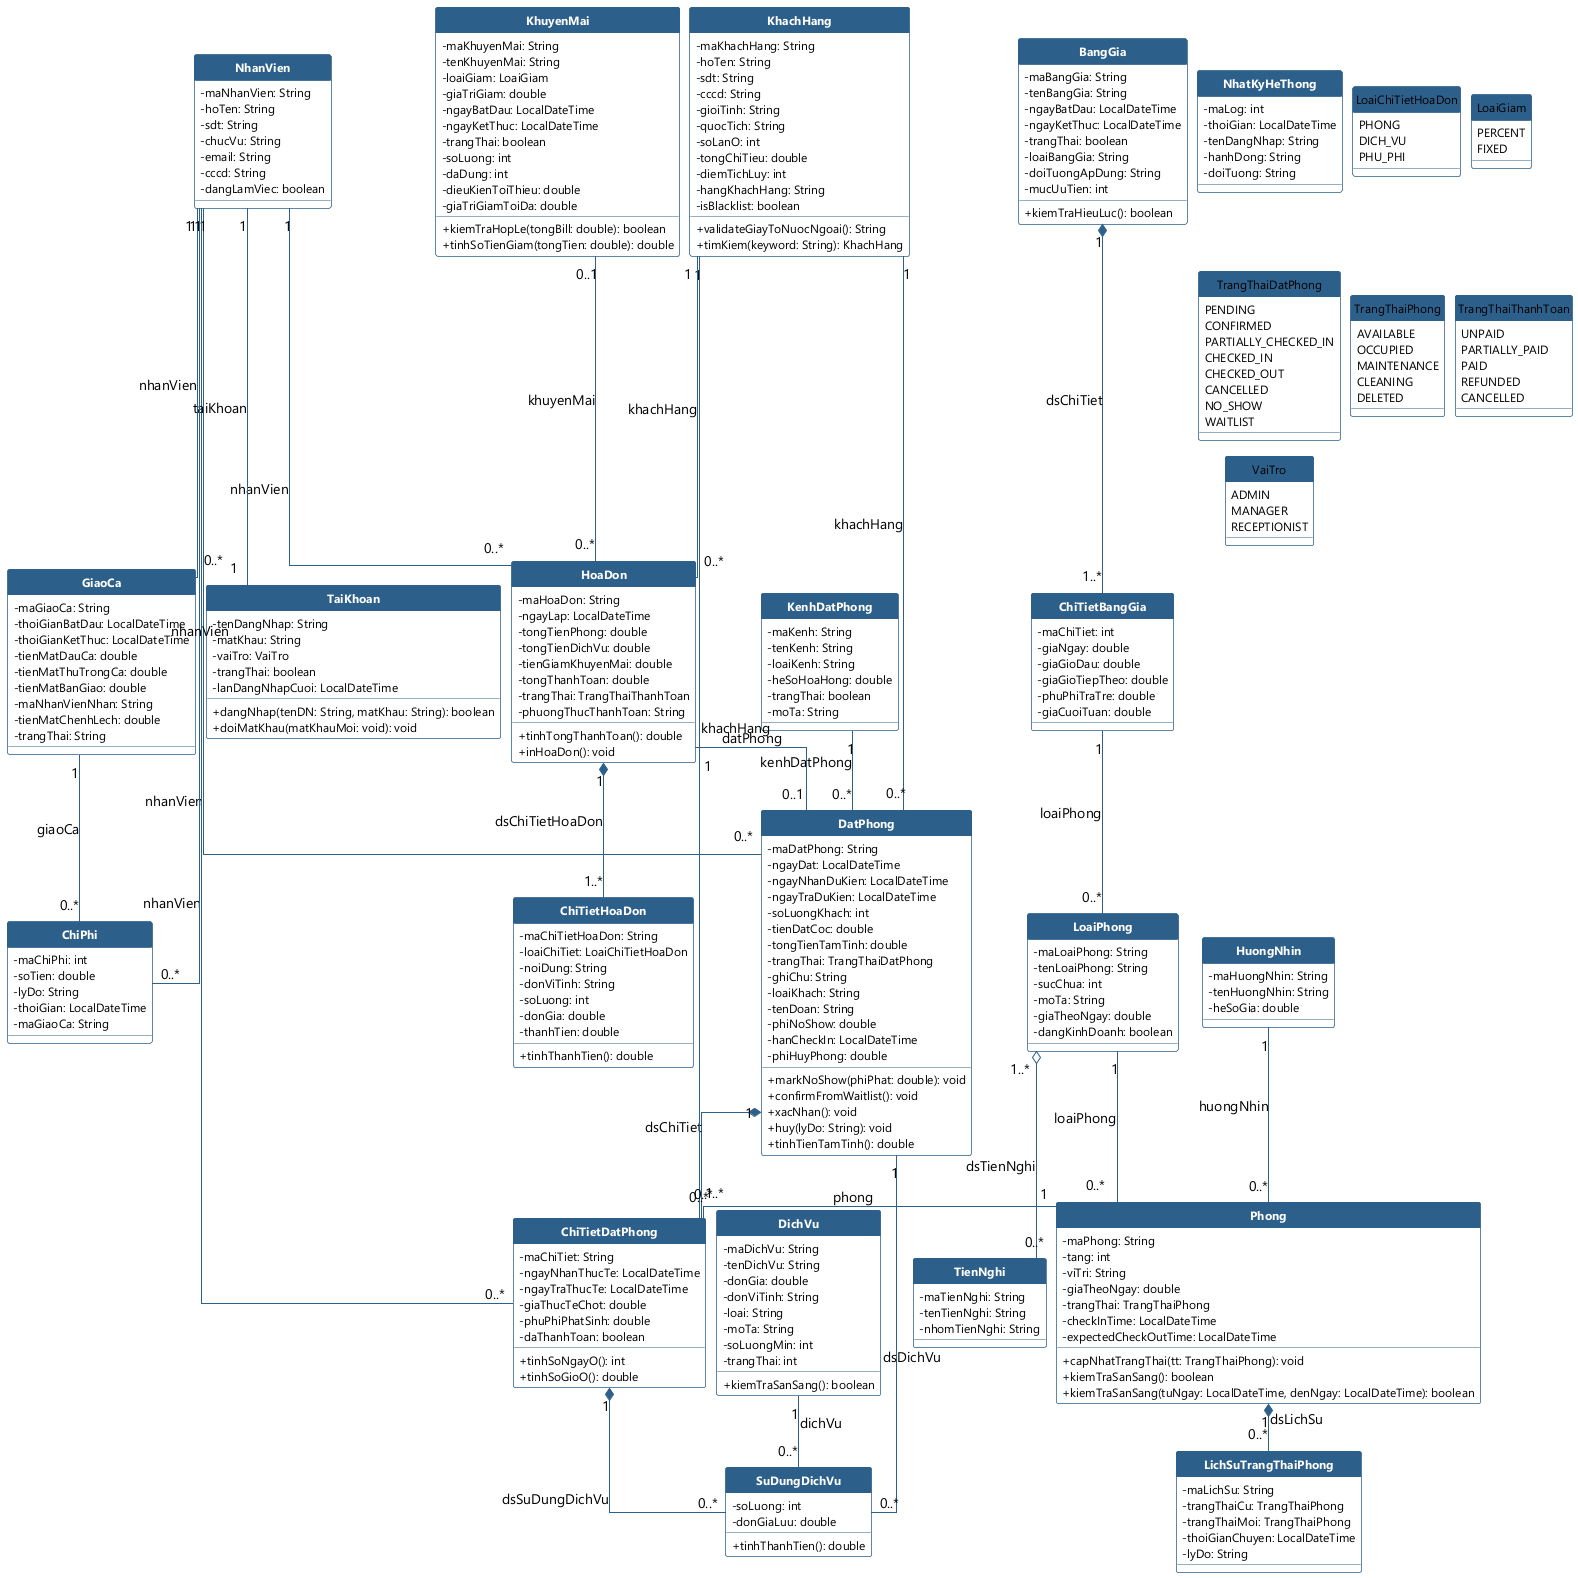

The diagram above was rendered by PlantUML. Its source (embedded in the PNG):
@startuml
skinparam linetype ortho
skinparam classAttributeIconSize 0
skinparam DefaultFontName "Segoe UI"
skinparam DefaultFontSize 14
skinparam nodesep 10
skinparam ranksep 15

' === STYLE FOR CLASS HEADERS AND BODIES ===
skinparam class {
  BackgroundColor White
  BorderColor #2C5F8A
  HeaderBackgroundColor #2C5F8A
  AttributeFontSize 12
  MethodFontSize 12
}
skinparam classHeaderFontColor White
hide circle

' === STYLE FOR ENUMS ===
skinparam enum {
  BackgroundColor #F0F4FF
  BorderColor #2C5F8A
  AttributeFontSize 12
}

skinparam ArrowColor #2C5F8A
skinparam ArrowThickness 1

' =====================================================================
'   CLASSES
' =====================================================================

class "<b><color:white>DatPhong</color></b>" as DatPhong {
  - maDatPhong: String
  - ngayDat: LocalDateTime
  - ngayNhanDuKien: LocalDateTime
  - ngayTraDuKien: LocalDateTime
  - soLuongKhach: int
  - tienDatCoc: double
  - tongTienTamTinh: double
  - trangThai: TrangThaiDatPhong
  - ghiChu: String
  - loaiKhach: String
  - tenDoan: String
  - phiNoShow: double
  - hanCheckIn: LocalDateTime
  - phiHuyPhong: double
  + markNoShow(phiPhat: double): void
  + confirmFromWaitlist(): void
  + xacNhan(): void
  + huy(lyDo: String): void
  + tinhTienTamTinh(): double
}

class "<b><color:white>ChiTietDatPhong</color></b>" as ChiTietDatPhong {
  - maChiTiet: String
  - ngayNhanThucTe: LocalDateTime
  - ngayTraThucTe: LocalDateTime
  - giaThucTeChot: double
  - phuPhiPhatSinh: double
  - daThanhToan: boolean
  + tinhSoNgayO(): int
  + tinhSoGioO(): double
}

class "<b><color:white>SuDungDichVu</color></b>" as SuDungDichVu {
  - soLuong: int
  - donGiaLuu: double
  + tinhThanhTien(): double
}

class "<b><color:white>DichVu</color></b>" as DichVu {
  - maDichVu: String
  - tenDichVu: String
  - donGia: double
  - donViTinh: String
  - loai: String
  - moTa: String
  - soLuongMin: int
  - trangThai: int
  + kiemTraSanSang(): boolean
}

class "<b><color:white>KenhDatPhong</color></b>" as KenhDatPhong {
  - maKenh: String
  - tenKenh: String
  - loaiKenh: String
  - heSoHoaHong: double
  - trangThai: boolean
  - moTa: String
}

class "<b><color:white>Phong</color></b>" as Phong {
  - maPhong: String
  - tang: int
  - viTri: String
  - giaTheoNgay: double
  - trangThai: TrangThaiPhong
  - checkInTime: LocalDateTime
  - expectedCheckOutTime: LocalDateTime
  + capNhatTrangThai(tt: TrangThaiPhong): void
  + kiemTraSanSang(): boolean
  + kiemTraSanSang(tuNgay: LocalDateTime, denNgay: LocalDateTime): boolean
}

class "<b><color:white>LoaiPhong</color></b>" as LoaiPhong {
  - maLoaiPhong: String
  - tenLoaiPhong: String
  - sucChua: int
  - moTa: String
  - giaTheoNgay: double
  - dangKinhDoanh: boolean
}

class "<b><color:white>HuongNhin</color></b>" as HuongNhin {
  - maHuongNhin: String
  - tenHuongNhin: String
  - heSoGia: double
}

class "<b><color:white>TienNghi</color></b>" as TienNghi {
  - maTienNghi: String
  - tenTienNghi: String
  - nhomTienNghi: String
}

class "<b><color:white>LichSuTrangThaiPhong</color></b>" as LichSuTrangThaiPhong {
  - maLichSu: String
  - trangThaiCu: TrangThaiPhong
  - trangThaiMoi: TrangThaiPhong
  - thoiGianChuyen: LocalDateTime
  - lyDo: String
}

class "<b><color:white>HoaDon</color></b>" as HoaDon {
  - maHoaDon: String
  - ngayLap: LocalDateTime
  - tongTienPhong: double
  - tongTienDichVu: double
  - tienGiamKhuyenMai: double
  - tongThanhToan: double
  - trangThai: TrangThaiThanhToan
  - phuongThucThanhToan: String
  + tinhTongThanhToan(): double
  + inHoaDon(): void
}

class "<b><color:white>ChiTietHoaDon</color></b>" as ChiTietHoaDon {
  - maChiTietHoaDon: String
  - loaiChiTiet: LoaiChiTietHoaDon
  - noiDung: String
  - donViTinh: String
  - soLuong: int
  - donGia: double
  - thanhTien: double
  + tinhThanhTien(): double
}

class "<b><color:white>BangGia</color></b>" as BangGia {
  - maBangGia: String
  - tenBangGia: String
  - ngayBatDau: LocalDateTime
  - ngayKetThuc: LocalDateTime
  - trangThai: boolean
  - loaiBangGia: String
  - doiTuongApDung: String
  - mucUuTien: int
  + kiemTraHieuLuc(): boolean
}

class "<b><color:white>ChiTietBangGia</color></b>" as ChiTietBangGia {
  - maChiTiet: int
  - giaNgay: double
  - giaGioDau: double
  - giaGioTiepTheo: double
  - phuPhiTraTre: double
  - giaCuoiTuan: double
}

class "<b><color:white>KhuyenMai</color></b>" as KhuyenMai {
  - maKhuyenMai: String
  - tenKhuyenMai: String
  - loaiGiam: LoaiGiam
  - giaTriGiam: double
  - ngayBatDau: LocalDateTime
  - ngayKetThuc: LocalDateTime
  - trangThai: boolean
  - soLuong: int
  - daDung: int
  - dieuKienToiThieu: double
  - giaTriGiamToiDa: double
  + kiemTraHopLe(tongBill: double): boolean
  + tinhSoTienGiam(tongTien: double): double
}

class "<b><color:white>NhanVien</color></b>" as NhanVien {
  - maNhanVien: String
  - hoTen: String
  - sdt: String
  - chucVu: String
  - email: String
  - cccd: String
  - dangLamViec: boolean
}

class "<b><color:white>TaiKhoan</color></b>" as TaiKhoan {
  - tenDangNhap: String
  - matKhau: String
  - vaiTro: VaiTro
  - trangThai: boolean
  - lanDangNhapCuoi: LocalDateTime
  + dangNhap(tenDN: String, matKhau: String): boolean
  + doiMatKhau(matKhauMoi: void): void
}

class "<b><color:white>GiaoCa</color></b>" as GiaoCa {
  - maGiaoCa: String
  - thoiGianBatDau: LocalDateTime
  - thoiGianKetThuc: LocalDateTime
  - tienMatDauCa: double
  - tienMatThuTrongCa: double
  - tienMatBanGiao: double
  - maNhanVienNhan: String
  - tienMatChenhLech: double
  - trangThai: String
}

class "<b><color:white>ChiPhi</color></b>" as ChiPhi {
  - maChiPhi: int
  - soTien: double
  - lyDo: String
  - thoiGian: LocalDateTime
  - maGiaoCa: String
}

class "<b><color:white>NhatKyHeThong</color></b>" as NhatKyHeThong {
  - maLog: int
  - thoiGian: LocalDateTime
  - tenDangNhap: String
  - hanhDong: String
  - doiTuong: String
}

class "<b><color:white>KhachHang</color></b>" as KhachHang {
  - maKhachHang: String
  - hoTen: String
  - sdt: String
  - cccd: String
  - gioiTinh: String
  - quocTich: String
  - soLanO: int
  - tongChiTieu: double
  - diemTichLuy: int
  - hangKhachHang: String
  - isBlacklist: boolean
  + validateGiayToNuocNgoai(): String
  + timKiem(keyword: String): KhachHang
}

' =====================================================================
'   ENUMS
' =====================================================================
enum LoaiChiTietHoaDon {
  PHONG
  DICH_VU
  PHU_PHI
}

enum LoaiGiam {
  PERCENT
  FIXED
}

enum TrangThaiDatPhong {
  PENDING
  CONFIRMED
  PARTIALLY_CHECKED_IN
  CHECKED_IN
  CHECKED_OUT
  CANCELLED
  NO_SHOW
  WAITLIST
}

enum TrangThaiPhong {
  AVAILABLE
  OCCUPIED
  MAINTENANCE
  CLEANING
  DELETED
}

enum TrangThaiThanhToan {
  UNPAID
  PARTIALLY_PAID
  PAID
  REFUNDED
  CANCELLED
}

enum VaiTro {
  ADMIN
  MANAGER
  RECEPTIONIST
}

' =====================================================================
'   RELATIONSHIPS
' =====================================================================

' DatPhong / ChiTietDatPhong / SuDungDichVu / DichVu
DatPhong "1" *--down-- "1..*" ChiTietDatPhong : dsChiTiet
ChiTietDatPhong "1" *--down-- "0..*" SuDungDichVu : dsSuDungDichVu
DichVu "1" --down-- "0..*" SuDungDichVu : dichVu
DatPhong "1" --down-- "0..*" SuDungDichVu : dsDichVu

' Room / LoaiPhong / HuongNhin / TienNghi / LichSu
Phong "1" -left-- "0..*" ChiTietDatPhong : phong
LoaiPhong "1" --down-- "0..*" Phong : loaiPhong
HuongNhin "1" --down-- "0..*" Phong : huongNhin
Phong "1" *--down-- "0..*" LichSuTrangThaiPhong : dsLichSu
LoaiPhong "1..*" o--down-- "0..*" TienNghi : dsTienNghi

' Customer / Booking / Billing
KhachHang "1" --down-- "0..*" DatPhong : khachHang
KhachHang "1" --down-- "0..*" ChiTietDatPhong : khachHang
KhachHang "1" --down-- "0..*" HoaDon : khachHang
KenhDatPhong "1" --down-- "0..*" DatPhong : kenhDatPhong

' Billing / Pricing / Promotions
HoaDon "1" --down-- "0..1" DatPhong : datPhong
HoaDon "1" *--down-- "1..*" ChiTietHoaDon : dsChiTietHoaDon
KhuyenMai "0..1" --down-- "0..*" HoaDon : khuyenMai
BangGia "1" *--down-- "1..*" ChiTietBangGia : dsChiTiet
ChiTietBangGia "1" --down-- "0..*" LoaiPhong : loaiPhong

' Staff / Auth / GiaoCa / ChiPhi
NhanVien "1" --down-- "0..*" DatPhong : nhanVien
NhanVien "1" --down-- "0..*" ChiTietDatPhong : nhanVien
NhanVien "1" --down-- "0..*" HoaDon : nhanVien
NhanVien "1" --down-- "1" TaiKhoan : taiKhoan
NhanVien "1" --down-- "0..*" GiaoCa : nhanVien
NhanVien "1" --down-- "0..*" ChiPhi : nhanVien
GiaoCa "1" --down-- "0..*" ChiPhi : giaoCa

@enduml